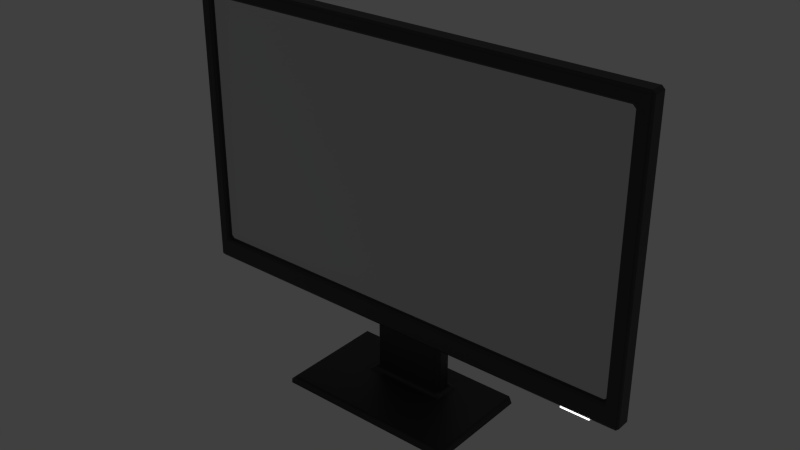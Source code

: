 # Source: monitor.blend  (saved by Blender 5.1.29; exported with 4.5.12 LTS)
import bpy
from mathutils import Matrix  # noqa: F401  (used for matrix-valued properties, if any)

bpy.ops.wm.read_factory_settings(use_empty=True)
scene = bpy.context.scene
scene.name = 'Scene'

# ---- collections
col_collection_1 = bpy.data.collections.new('Collection 1'); scene.collection.children.link(col_collection_1)

# ---- materials (node trees are filled in below, after node groups)
mat_x_screen__screen = bpy.data.materials.new('__X_SCREEN__Screen')
mat_x_screen__screen.alpha_threshold = 0.0
mat_x_screen__screen.use_backface_culling_lightprobe_volume = False
mat_x_screen__screen.use_transparent_shadow = False
mat_x_screen__screen.roughness = 0.5
mat_x_body__body = bpy.data.materials.new('__X_BODY__Body')
mat_x_body__body.alpha_threshold = 0.0
mat_x_body__body.use_backface_culling_lightprobe_volume = False
mat_x_body__body.use_transparent_shadow = False
mat_x_body__body.diffuse_color = (0.03, 0.03, 0.03, 1.0)
mat_x_body__body.roughness = 0.5
mat_material_001 = bpy.data.materials.new('Material.001')
mat_material_001.use_backface_culling_lightprobe_volume = False
mat_material_001.use_transparent_shadow = False

# ---- material node trees
mat_x_screen__screen.use_nodes = True; mat_x_screen__screen.node_tree.nodes.clear()
_N = mat_x_screen__screen.node_tree.nodes; _L = mat_x_screen__screen.node_tree.links
n0 = _N.new('ShaderNodeOutputMaterial'); n0.name = 'Material Output'; n0.location = (300, 300)
n1 = _N.new('ShaderNodeBsdfPrincipled'); n1.name = 'Principled BSDF'; n1.location = (10, 300)
n1.distribution = 'GGX'
n1.subsurface_method = 'BURLEY'
n1.inputs[0].default_value = (0.0, 0.0, 0.0, 1.0)
n1.inputs[3].default_value = 1.45
n1.inputs[27].default_value = (0.0291, 0.0291, 0.0291, 1.0)
n1.inputs[28].default_value = 1.0
_L.new(n1.outputs[0], n0.inputs[0])
n0.is_active_output = True
mat_x_body__body.use_nodes = True; mat_x_body__body.node_tree.nodes.clear()
_N = mat_x_body__body.node_tree.nodes; _L = mat_x_body__body.node_tree.links
n0 = _N.new('ShaderNodeOutputMaterial'); n0.name = 'Material Output'; n0.location = (300, 300)
n1 = _N.new('ShaderNodeBsdfPrincipled'); n1.name = 'Principled BSDF'; n1.location = (10, 300)
n1.distribution = 'GGX'
n1.subsurface_method = 'BURLEY'
n1.inputs[0].default_value = (0.03, 0.03, 0.03, 1.0)
n1.inputs[3].default_value = 1.45
n1.inputs[27].default_value = (0.0, 0.0, 0.0, 1.0)
n1.inputs[28].default_value = 1.0
_L.new(n1.outputs[0], n0.inputs[0])
n0.is_active_output = True
mat_material_001.use_nodes = True; mat_material_001.node_tree.nodes.clear()
_N = mat_material_001.node_tree.nodes; _L = mat_material_001.node_tree.links
n0 = _N.new('ShaderNodeOutputMaterial'); n0.name = 'Material Output'; n0.location = (300, 300)
n1 = _N.new('ShaderNodeEmission'); n1.name = 'Emission'; n1.location = (10, 300)
n1.inputs[1].default_value = 2.0
_L.new(n1.outputs[0], n0.inputs[0])
n0.is_active_output = True

# ---- world
world_world = bpy.data.worlds.new('World'); scene.world = world_world
world_world.use_nodes = True; world_world.node_tree.nodes.clear()
_N = world_world.node_tree.nodes; _L = world_world.node_tree.links
n0 = _N.new('ShaderNodeOutputWorld'); n0.name = 'World Output'; n0.location = (280, 0)
n1 = _N.new('ShaderNodeBackground'); n1.name = 'Background'; n1.location = (0, 0)
n1.inputs[0].default_value = (0.05088, 0.05088, 0.05088, 1.0)
n2 = _N.new('NodeFrame'); n2.name = 'Frame'; n2.location = (0, 0)
n2.label = 'Versioning: Use Nodes was removed'
n2.width = 150
n0.parent = n2
n1.parent = n2
_L.new(n1.outputs[0], n0.inputs[0])
n0.is_active_output = True
world_world.color = (0.05088, 0.05088, 0.05088)
world_world.use_sun_shadow = False
world_world.sun_shadow_jitter_overblur = 0.0
world_world.cycles.sampling_method = 'MANUAL'
world_world.cycles.sample_map_resolution = 256

# ---- meshes
me_002 = bpy.data.meshes.new('立方体.002')
me_002.from_pydata([(0.235, -0.003333, 0.105), (0.235, -0.003333, 0.375), (-0.235, -0.003333, 0.105), (-0.235, -0.003333, 0.375)], [], [(1, 3, 2, 0)])
_uv = me_002.uv_layers.new(name='UVマップ')
_uv.uv.foreach_set('vector', [0.9999, 0.7872, 7.582e-05, 0.7872, 7.594e-05, 0.2128, 0.9999, 0.2128])
me_002.materials.append(mat_x_screen__screen)
me_002.use_remesh_preserve_volume = False
me_002.use_remesh_preserve_attributes = False
me_002.use_mirror_vertex_groups = False
me_002.update()
me_001 = bpy.data.meshes.new('立方体.001')
me_001.from_pydata([(0.1, -0.05833, 0.0), (0.1, -0.05833, 0.01), (-0.1, -0.05833, 0.0), (-0.1, -0.05833, 0.01), (0.1, 0.06167, 0.0), (0.1, 0.06167, 0.01), (-0.1, 0.06167, 0.0), (-0.1, 0.06167, 0.01), (0.04, 0.01167, 0.01), (-0.04, 0.01167, 0.01), (-0.04, 0.03367, 0.01), (0.04, 0.03367, 0.01), (0.04, 0.01167, 0.16), (-0.04, 0.01167, 0.16), (-0.04, 0.03367, 0.16), (0.04, 0.03367, 0.16)], [], [(1, 3, 2, 0), (3, 7, 6, 2), (7, 5, 4, 6), (5, 1, 0, 4), (0, 2, 6, 4), (5, 7, 10, 11), (11, 10, 14, 15), (3, 1, 8, 9), (1, 5, 11, 8), (7, 3, 9, 10), (15, 14, 13, 12), (9, 8, 12, 13), (8, 11, 15, 12), (10, 9, 13, 14)])
me_001.materials.append(mat_x_body__body)
me_001.use_remesh_preserve_volume = False
me_001.use_remesh_preserve_attributes = False
me_001.use_mirror_vertex_groups = False
me_001.update()
me_x = bpy.data.meshes.new('立方体')
me_x.from_pydata([(0.235, -0.008333, 0.105), (0.25, -0.008333, 0.08), (0.25, -0.008333, 0.39), (-0.25, -0.008333, 0.39), (-0.235, -0.008333, 0.375), (0.235, -0.008333, 0.375), (-0.235, -0.008333, 0.105), (-0.25, -0.008333, 0.08), (0.25, 0.01167, 0.39), (0.25, 0.01167, 0.08), (-0.25, 0.01167, 0.39), (-0.25, 0.01167, 0.08), (-0.235, 0.001667, 0.105), (-0.235, 0.001667, 0.375), (0.235, 0.001667, 0.375), (0.235, 0.001667, 0.105)], [], [(0, 1, 2, 3, 4, 5), (0, 6, 4, 3, 7, 1), (8, 2, 1, 9), (8, 10, 3, 2), (3, 10, 11, 7), (1, 7, 11, 9), (10, 8, 9, 11), (4, 6, 12, 13), (14, 5, 4, 13), (13, 12, 15, 14), (0, 15, 12, 6), (14, 15, 0, 5)])
me_x.materials.append(mat_x_body__body)
me_x.use_remesh_preserve_volume = False
me_x.use_remesh_preserve_attributes = False
me_x.use_mirror_vertex_groups = False
me_x.update()
me_cube = bpy.data.meshes.new('Cube')
me_cube.from_pydata([(-0.05, 0.02, 0.15), (-0.05, 0.02, 0.3), (0.05, 0.02, 0.15), (0.05, 0.02, 0.3), (-0.05, -4.961e-11, 0.15), (-0.05, -4.961e-11, 0.3), (0.05, 7.5e-09, 0.15), (0.05, 7.5e-09, 0.3), (0.035, 0.02, 0.185), (-0.035, 0.02, 0.185), (-0.035, 0.02, 0.215), (0.035, 0.02, 0.215), (0.035, 0.015, 0.185), (-0.035, 0.015, 0.185), (-0.035, 0.015, 0.215), (0.035, 0.015, 0.215)], [], [(1, 3, 11, 10), (2, 3, 7, 6), (6, 7, 5, 4), (4, 5, 1, 0), (2, 6, 4, 0), (7, 3, 1, 5), (11, 8, 12, 15), (2, 0, 9, 8), (3, 2, 8, 11), (0, 1, 10, 9), (13, 14, 15, 12), (9, 10, 14, 13), (10, 11, 15, 14), (8, 9, 13, 12)])
_uv = me_cube.uv_layers.new(name='UVMap')
_uv.uv.foreach_set('vector', [0.875, 0.75, 0.875, 0.5, 0.875, 0.5, 0.875, 0.75, 0.375, 0.25, 0.625, 0.25, 0.625, 0.5, 0.375, 0.5, 0.375, 0.5, 0.625, 0.5, 0.625, 0.75, 0.375, 0.75, 0.375, 0.75, 0.625, 0.75, 0.625, 1.0, 0.375, 1.0, 0.125, 0.5, 0.375, 0.5, 0.375, 0.75, 0.125, 0.75, 0.625, 0.5, 0.875, 0.5, 0.875, 0.75, 0.625, 0.75, 0.625, 0.25, 0.375, 0.25, 0.375, 0.25, 0.625, 0.25, 0.125, 0.5, 0.125, 0.75, 0.125, 0.75, 0.125, 0.5, 0.625, 0.25, 0.375, 0.25, 0.375, 0.25, 0.625, 0.25, 0.375, 1.0, 0.625, 1.0, 0.625, 1.0, 0.375, 1.0, 0.375, 0.0, 0.625, 0.0, 0.625, 0.25, 0.375, 0.25, 0.375, 1.0, 0.625, 1.0, 0.625, 1.0, 0.375, 1.0, 0.875, 0.75, 0.875, 0.5, 0.875, 0.5, 0.875, 0.75, 0.125, 0.5, 0.125, 0.75, 0.125, 0.75, 0.125, 0.5])
me_cube.materials.append(mat_x_body__body)
me_cube.use_remesh_preserve_volume = False
me_cube.use_remesh_preserve_attributes = False
me_cube.use_mirror_vertex_groups = False
me_cube.update()
me_cube_001 = bpy.data.meshes.new('Cube.001')
me_cube_001.from_pydata([(0.19, 0.003, 0.077), (0.19, 0.003, 0.08), (0.22, 0.003, 0.077), (0.22, 0.003, 0.08), (0.19, -0.004, 0.077), (0.19, -0.004, 0.08), (0.22, -0.004, 0.077), (0.22, -0.004, 0.08)], [], [(0, 1, 3, 2), (2, 3, 7, 6), (6, 7, 5, 4), (4, 5, 1, 0), (2, 6, 4, 0), (7, 3, 1, 5)])
_uv = me_cube_001.uv_layers.new(name='UVMap')
_uv.uv.foreach_set('vector', [0.375, 0.0, 0.625, 0.0, 0.625, 0.25, 0.375, 0.25, 0.375, 0.25, 0.625, 0.25, 0.625, 0.5, 0.375, 0.5, 0.375, 0.5, 0.625, 0.5, 0.625, 0.75, 0.375, 0.75, 0.375, 0.75, 0.625, 0.75, 0.625, 1.0, 0.375, 1.0, 0.125, 0.5, 0.375, 0.5, 0.375, 0.75, 0.125, 0.75, 0.625, 0.5, 0.875, 0.5, 0.875, 0.75, 0.625, 0.75])
me_cube_001.materials.append(mat_material_001)
me_cube_001.use_remesh_preserve_volume = False
me_cube_001.use_remesh_preserve_attributes = False
me_cube_001.use_mirror_vertex_groups = False
me_cube_001.update()

# ---- objects
ob_x_screen__screen = bpy.data.objects.new('__X_SCREEN__Screen', me_002)
ob_stand = bpy.data.objects.new('Stand', me_001)
ob_body = bpy.data.objects.new('Body', me_x)
ob_cube = bpy.data.objects.new('Cube', me_cube)
ob_switch = bpy.data.objects.new('Switch', me_cube_001)

# ---- transforms, parenting, visibility, modifiers, constraints
ob_x_screen__screen.location = (0.0, 0.0, 0.0)
ob_x_screen__screen.lineart.crease_threshold = 0.0
ob_stand.location = (0.0, 0.0, 0.0)
ob_stand.lineart.crease_threshold = 0.0
_m = ob_stand.modifiers.new('Bevel', 'BEVEL')
_m.width = 0.005
_m.width_pct = 0.005
_m.harden_normals = True
ob_body.location = (0.0, 0.0, 0.0)
ob_body.lineart.crease_threshold = 0.0
_m = ob_body.modifiers.new('Bevel', 'BEVEL')
_m.width = 0.003
_m.width_pct = 0.003
_m.harden_normals = True
ob_cube.location = (0.0, 0.0, 0.0)
ob_cube.lineart.crease_threshold = 0.0
ob_switch.location = (0.0, 0.0, 0.0)
ob_switch.lineart.crease_threshold = 0.0

# ---- collection membership
col_collection_1.objects.link(ob_x_screen__screen)
col_collection_1.objects.link(ob_stand)
col_collection_1.objects.link(ob_body)
col_collection_1.objects.link(ob_cube)
col_collection_1.objects.link(ob_switch)

# ---- scene / render settings (as saved in the file)
scene.frame_start = 1; scene.frame_end = 250; scene.frame_set(1)
scene.render.engine = 'BLENDER_EEVEE_NEXT'
scene.render.resolution_percentage = 50
scene.render.dither_intensity = 0.0
scene.render.bake_bias = 0.0
scene.render.bake_samples = 0
scene.cycles.use_denoising = False
scene.cycles.samples = 1024
scene.cycles.sampling_pattern = 'TABULATED_SOBOL'
scene.cycles.light_sampling_threshold = 0.0
scene.cycles.use_adaptive_sampling = False
scene.cycles.use_light_tree = False
scene.cycles.blur_glossy = 0.0
scene.cycles.pixel_filter_type = 'GAUSSIAN'
scene.cycles.sample_clamp_indirect = 0.0
scene.view_settings.view_transform = 'Standard'
bpy.context.view_layer.update()

# ---- added for rendering (the .blend has no active camera): camera
cam_auto = bpy.data.cameras.new('AutoCamera')
cam_auto.lens = 50.0
cam_auto.sensor_width = 36.0
cam_auto.clip_end = 1000.0
ob_auto_camera = bpy.data.objects.new('AutoCamera', cam_auto)
scene.collection.objects.link(ob_auto_camera)
ob_auto_camera.location = (0.59711, -0.714866, 0.672688)
ob_auto_camera.rotation_euler = (1.09748, -7.21219e-08, 0.694738)
scene.camera = ob_auto_camera
bpy.context.view_layer.update()
